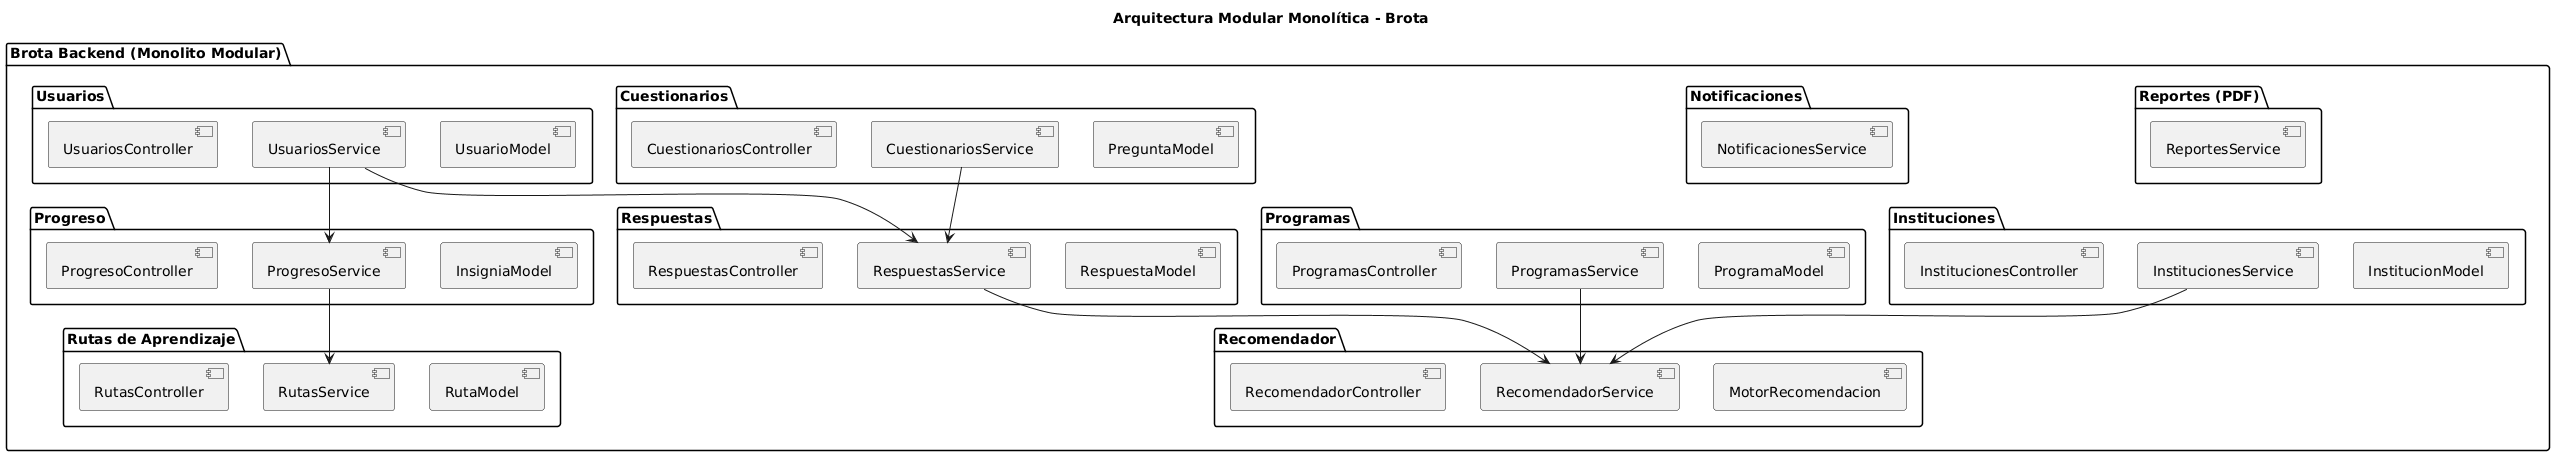

The diagram above was rendered by PlantUML. Its source (embedded in the PNG):
@startuml
title Arquitectura Modular Monolítica - Brota

package "Brota Backend (Monolito Modular)" {
    
    package "Usuarios" {
        [UsuariosController]
        [UsuariosService]
        [UsuarioModel]
    }

    package "Cuestionarios" {
        [CuestionariosController]
        [CuestionariosService]
        [PreguntaModel]
    }

    package "Respuestas" {
        [RespuestasController]
        [RespuestasService]
        [RespuestaModel]
    }

    package "Recomendador" {
        [RecomendadorController]
        [RecomendadorService]
        [MotorRecomendacion]
    }

    package "Programas" {
        [ProgramasController]
        [ProgramasService]
        [ProgramaModel]
    }

    package "Instituciones" {
        [InstitucionesController]
        [InstitucionesService]
        [InstitucionModel]
    }

    package "Rutas de Aprendizaje" {
        [RutasController]
        [RutasService]
        [RutaModel]
    }

    package "Progreso" {
        [ProgresoController]
        [ProgresoService]
        [InsigniaModel]
    }

    package "Notificaciones" {
        [NotificacionesService]
    }

    package "Reportes (PDF)" {
        [ReportesService]
    }
}

' Relaciones entre módulos
UsuariosService --> RespuestasService
UsuariosService --> ProgresoService

CuestionariosService --> RespuestasService

RespuestasService --> RecomendadorService
ProgramasService --> RecomendadorService
InstitucionesService --> RecomendadorService

ProgresoService --> RutasService
@enduml